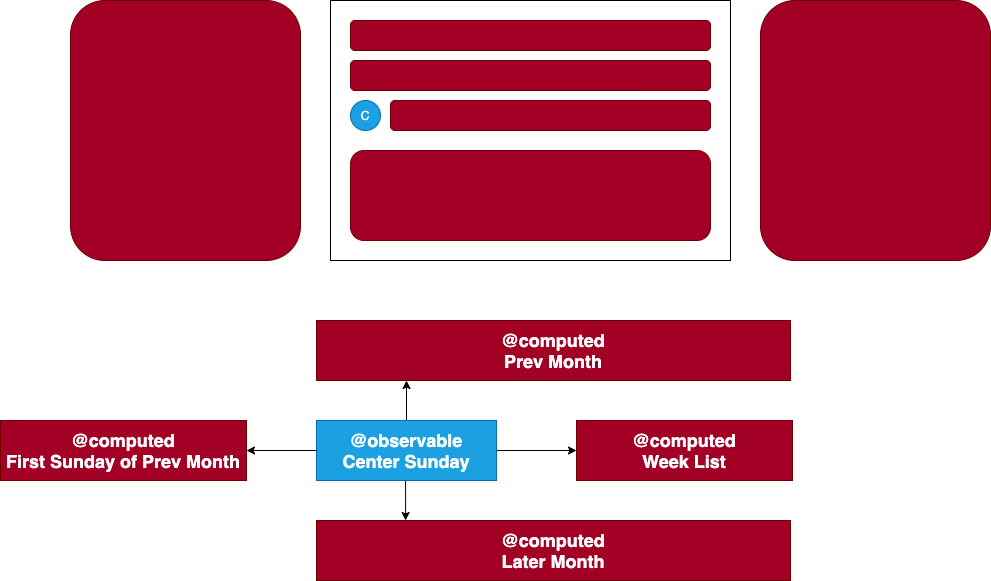

The diagram above was exported from draw.io. Its source (the exported page's mxGraphModel, read from the mxfile embedded in the PNG):
<mxGraphModel dx="1980" dy="725" grid="1" gridSize="10" guides="1" tooltips="1" connect="1" arrows="1" fold="1" page="1" pageScale="1" pageWidth="827" pageHeight="1169" math="0" shadow="0">
  <root>
    <mxCell id="0" />
    <mxCell id="1" parent="0" />
    <mxCell id="2" value="" style="rounded=0;whiteSpace=wrap;html=1;" parent="1" vertex="1">
      <mxGeometry x="190" y="90" width="400" height="260" as="geometry" />
    </mxCell>
    <mxCell id="3" value="C" style="ellipse;whiteSpace=wrap;html=1;aspect=fixed;fillColor=#1ba1e2;strokeColor=#006EAF;fontColor=#ffffff;" parent="1" vertex="1">
      <mxGeometry x="210" y="190" width="30" height="30" as="geometry" />
    </mxCell>
    <mxCell id="4" value="" style="rounded=1;whiteSpace=wrap;html=1;fillColor=#a20025;strokeColor=#6F0000;fontColor=#ffffff;" parent="1" vertex="1">
      <mxGeometry x="250" y="190" width="320" height="30" as="geometry" />
    </mxCell>
    <mxCell id="5" value="" style="rounded=1;whiteSpace=wrap;html=1;fillColor=#a20025;strokeColor=#6F0000;fontColor=#ffffff;" parent="1" vertex="1">
      <mxGeometry x="210" y="150" width="360" height="30" as="geometry" />
    </mxCell>
    <mxCell id="6" value="" style="rounded=1;whiteSpace=wrap;html=1;fillColor=#a20025;strokeColor=#6F0000;fontColor=#ffffff;" parent="1" vertex="1">
      <mxGeometry x="210" y="240" width="360" height="90" as="geometry" />
    </mxCell>
    <mxCell id="9" value="" style="edgeStyle=orthogonalEdgeStyle;rounded=0;orthogonalLoop=1;jettySize=auto;html=1;" parent="1" source="7" target="8" edge="1">
      <mxGeometry relative="1" as="geometry" />
    </mxCell>
    <mxCell id="16" value="" style="edgeStyle=orthogonalEdgeStyle;rounded=0;orthogonalLoop=1;jettySize=auto;html=1;" parent="1" source="7" target="15" edge="1">
      <mxGeometry relative="1" as="geometry">
        <Array as="points">
          <mxPoint x="266" y="480" />
          <mxPoint x="266" y="480" />
        </Array>
      </mxGeometry>
    </mxCell>
    <mxCell id="18" value="" style="edgeStyle=orthogonalEdgeStyle;rounded=0;orthogonalLoop=1;jettySize=auto;html=1;entryX=0.188;entryY=0;entryDx=0;entryDy=0;entryPerimeter=0;" parent="1" source="7" target="17" edge="1">
      <mxGeometry relative="1" as="geometry">
        <mxPoint x="266" y="600" as="targetPoint" />
        <Array as="points">
          <mxPoint x="266" y="590" />
        </Array>
      </mxGeometry>
    </mxCell>
    <mxCell id="20" value="" style="edgeStyle=orthogonalEdgeStyle;rounded=0;orthogonalLoop=1;jettySize=auto;html=1;" parent="1" source="7" target="19" edge="1">
      <mxGeometry relative="1" as="geometry" />
    </mxCell>
    <mxCell id="7" value="&lt;b&gt;&lt;font style=&quot;font-size: 18px&quot;&gt;@observable&lt;br&gt;Center Sunday&lt;/font&gt;&lt;/b&gt;" style="rounded=0;whiteSpace=wrap;html=1;fillColor=#1ba1e2;strokeColor=#006EAF;fontColor=#ffffff;" parent="1" vertex="1">
      <mxGeometry x="176" y="510" width="180" height="60" as="geometry" />
    </mxCell>
    <mxCell id="8" value="&lt;b style=&quot;font-size: 18px&quot;&gt;@computed&lt;br&gt;Week List&lt;/b&gt;" style="rounded=0;whiteSpace=wrap;html=1;fillColor=#a20025;strokeColor=#6F0000;fontColor=#ffffff;" parent="1" vertex="1">
      <mxGeometry x="436" y="510" width="216" height="60" as="geometry" />
    </mxCell>
    <mxCell id="13" value="" style="rounded=1;whiteSpace=wrap;html=1;fillColor=#a20025;strokeColor=#6F0000;fontColor=#ffffff;" parent="1" vertex="1">
      <mxGeometry x="-70" y="90" width="230" height="260" as="geometry" />
    </mxCell>
    <mxCell id="14" value="" style="rounded=1;whiteSpace=wrap;html=1;fillColor=#a20025;strokeColor=#6F0000;fontColor=#ffffff;" parent="1" vertex="1">
      <mxGeometry x="620" y="90" width="230" height="260" as="geometry" />
    </mxCell>
    <mxCell id="15" value="&lt;b style=&quot;font-size: 18px&quot;&gt;@computed&lt;br&gt;Prev Month&lt;br&gt;&lt;/b&gt;" style="rounded=0;whiteSpace=wrap;html=1;fillColor=#a20025;strokeColor=#6F0000;fontColor=#ffffff;" parent="1" vertex="1">
      <mxGeometry x="176" y="410" width="474" height="60" as="geometry" />
    </mxCell>
    <mxCell id="17" value="&lt;b style=&quot;font-size: 18px&quot;&gt;@computed&lt;br&gt;Later Month&lt;br&gt;&lt;/b&gt;" style="rounded=0;whiteSpace=wrap;html=1;fillColor=#a20025;strokeColor=#6F0000;fontColor=#ffffff;" parent="1" vertex="1">
      <mxGeometry x="176" y="610" width="474" height="60" as="geometry" />
    </mxCell>
    <mxCell id="19" value="&lt;b style=&quot;font-size: 18px&quot;&gt;@computed&lt;br&gt;First Sunday of Prev Month&lt;br&gt;&lt;/b&gt;" style="rounded=0;whiteSpace=wrap;html=1;fillColor=#a20025;strokeColor=#6F0000;fontColor=#ffffff;" parent="1" vertex="1">
      <mxGeometry x="-140" y="510" width="246" height="60" as="geometry" />
    </mxCell>
    <mxCell id="21" value="" style="rounded=1;whiteSpace=wrap;html=1;fillColor=#a20025;strokeColor=#6F0000;fontColor=#ffffff;" parent="1" vertex="1">
      <mxGeometry x="210" y="110" width="360" height="30" as="geometry" />
    </mxCell>
  </root>
</mxGraphModel>